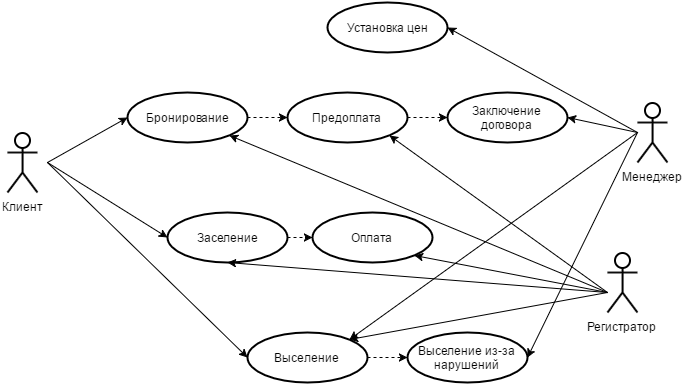

The diagram above was exported from draw.io. Its source (the exported page's mxGraphModel, read from the mxfile embedded in the PNG):
<mxGraphModel dx="737" dy="724" grid="1" gridSize="10" guides="1" tooltips="1" connect="1" arrows="1" fold="1" page="1" pageScale="1" pageWidth="1169" pageHeight="826" background="#ffffff" math="0" shadow="0">
  <root>
    <mxCell id="0" />
    <mxCell id="1" parent="0" />
    <mxCell id="2" value="Установка цен" style="ellipse;whiteSpace=wrap;html=1;labelBackgroundColor=none;strokeColor=#000000;strokeWidth=2;fillColor=#FFFFFF;fontColor=#000000;" vertex="1" parent="1">
      <mxGeometry x="480" y="110" width="120" height="50" as="geometry" />
    </mxCell>
    <mxCell id="11" style="edgeStyle=orthogonalEdgeStyle;html=1;entryX=0;entryY=0.5;jettySize=auto;orthogonalLoop=1;fontColor=#000000;exitX=1;exitY=0.5;dashed=1;" edge="1" parent="1" source="3" target="6">
      <mxGeometry relative="1" as="geometry">
        <Array as="points" />
      </mxGeometry>
    </mxCell>
    <mxCell id="3" value="Бронирование" style="ellipse;whiteSpace=wrap;html=1;labelBackgroundColor=none;strokeColor=#000000;strokeWidth=2;fillColor=#FFFFFF;fontColor=#000000;" vertex="1" parent="1">
      <mxGeometry x="280" y="200" width="120" height="50" as="geometry" />
    </mxCell>
    <mxCell id="4" value="Оплата" style="ellipse;whiteSpace=wrap;html=1;labelBackgroundColor=none;strokeColor=#000000;strokeWidth=2;fillColor=#FFFFFF;fontColor=#000000;" vertex="1" parent="1">
      <mxGeometry x="465" y="320" width="120" height="50" as="geometry" />
    </mxCell>
    <mxCell id="13" style="edgeStyle=orthogonalEdgeStyle;html=1;exitX=1;exitY=0.5;entryX=0;entryY=0.5;jettySize=auto;orthogonalLoop=1;fontColor=#000000;dashed=1;" edge="1" parent="1" source="5" target="4">
      <mxGeometry relative="1" as="geometry" />
    </mxCell>
    <mxCell id="5" value="Заселение" style="ellipse;whiteSpace=wrap;html=1;labelBackgroundColor=none;strokeColor=#000000;strokeWidth=2;fillColor=#FFFFFF;fontColor=#000000;" vertex="1" parent="1">
      <mxGeometry x="320" y="320" width="120" height="50" as="geometry" />
    </mxCell>
    <mxCell id="12" style="edgeStyle=orthogonalEdgeStyle;html=1;entryX=0;entryY=0.5;jettySize=auto;orthogonalLoop=1;fontColor=#000000;exitX=1;exitY=0.5;dashed=1;" edge="1" parent="1" source="6" target="7">
      <mxGeometry relative="1" as="geometry">
        <Array as="points" />
      </mxGeometry>
    </mxCell>
    <mxCell id="6" value="Предоплата" style="ellipse;whiteSpace=wrap;html=1;labelBackgroundColor=none;strokeColor=#000000;strokeWidth=2;fillColor=#FFFFFF;fontColor=#000000;" vertex="1" parent="1">
      <mxGeometry x="440" y="200" width="120" height="50" as="geometry" />
    </mxCell>
    <mxCell id="7" value="Заключение договора" style="ellipse;whiteSpace=wrap;html=1;labelBackgroundColor=none;strokeColor=#000000;strokeWidth=2;fillColor=#FFFFFF;fontColor=#000000;" vertex="1" parent="1">
      <mxGeometry x="600" y="200" width="120" height="50" as="geometry" />
    </mxCell>
    <mxCell id="8" value="Выселение из-за нарушений" style="ellipse;whiteSpace=wrap;html=1;labelBackgroundColor=none;strokeColor=#000000;strokeWidth=2;fillColor=#FFFFFF;fontColor=#000000;" vertex="1" parent="1">
      <mxGeometry x="560" y="440" width="120" height="50" as="geometry" />
    </mxCell>
    <mxCell id="14" style="edgeStyle=orthogonalEdgeStyle;html=1;exitX=1;exitY=0.5;entryX=0;entryY=0.5;jettySize=auto;orthogonalLoop=1;fontColor=#000000;dashed=1;" edge="1" parent="1" source="9" target="8">
      <mxGeometry relative="1" as="geometry" />
    </mxCell>
    <mxCell id="9" value="Выселение" style="ellipse;whiteSpace=wrap;html=1;labelBackgroundColor=none;strokeColor=#000000;strokeWidth=2;fillColor=#FFFFFF;fontColor=#000000;" vertex="1" parent="1">
      <mxGeometry x="400" y="440" width="120" height="50" as="geometry" />
    </mxCell>
    <mxCell id="15" value="Клиент" style="shape=umlActor;verticalLabelPosition=bottom;labelBackgroundColor=#ffffff;verticalAlign=top;html=1;strokeColor=#000000;strokeWidth=2;fillColor=#FFFFFF;fontColor=#000000;" vertex="1" parent="1">
      <mxGeometry x="160" y="240" width="30" height="60" as="geometry" />
    </mxCell>
    <mxCell id="22" value="Регистратор" style="shape=umlActor;verticalLabelPosition=bottom;labelBackgroundColor=#ffffff;verticalAlign=top;html=1;strokeColor=#000000;strokeWidth=2;fillColor=#FFFFFF;fontColor=#000000;" vertex="1" parent="1">
      <mxGeometry x="760" y="360" width="30" height="60" as="geometry" />
    </mxCell>
    <mxCell id="25" value="Менеджер" style="shape=umlActor;verticalLabelPosition=bottom;labelBackgroundColor=#ffffff;verticalAlign=top;html=1;strokeColor=#000000;strokeWidth=2;fillColor=#FFFFFF;fontColor=#000000;" vertex="1" parent="1">
      <mxGeometry x="790" y="210" width="30" height="60" as="geometry" />
    </mxCell>
    <mxCell id="29" value="" style="endArrow=classic;html=1;fontColor=#000000;entryX=0;entryY=0.5;" edge="1" parent="1" target="3">
      <mxGeometry width="50" height="50" relative="1" as="geometry">
        <mxPoint x="200" y="270" as="sourcePoint" />
        <mxPoint x="270" y="220" as="targetPoint" />
      </mxGeometry>
    </mxCell>
    <mxCell id="30" value="" style="endArrow=classic;html=1;fontColor=#000000;entryX=0;entryY=0.5;" edge="1" parent="1" target="5">
      <mxGeometry x="210" y="235" width="50" height="50" as="geometry">
        <mxPoint x="200" y="270" as="sourcePoint" />
        <mxPoint x="290" y="235" as="targetPoint" />
      </mxGeometry>
    </mxCell>
    <mxCell id="31" value="" style="endArrow=classic;html=1;fontColor=#000000;entryX=0;entryY=0.5;" edge="1" parent="1" target="9">
      <mxGeometry x="220" y="245" width="50" height="50" as="geometry">
        <mxPoint x="200" y="270" as="sourcePoint" />
        <mxPoint x="300" y="245" as="targetPoint" />
      </mxGeometry>
    </mxCell>
    <mxCell id="32" value="" style="endArrow=classic;html=1;fontColor=#000000;entryX=1;entryY=0.5;" edge="1" parent="1" target="2">
      <mxGeometry width="50" height="50" relative="1" as="geometry">
        <mxPoint x="790" y="240" as="sourcePoint" />
        <mxPoint x="580" y="90" as="targetPoint" />
      </mxGeometry>
    </mxCell>
    <mxCell id="33" value="" style="endArrow=classic;html=1;fontColor=#000000;entryX=1;entryY=0.5;" edge="1" parent="1" target="7">
      <mxGeometry width="50" height="50" relative="1" as="geometry">
        <mxPoint x="790" y="240" as="sourcePoint" />
        <mxPoint x="710" y="20" as="targetPoint" />
      </mxGeometry>
    </mxCell>
    <mxCell id="34" style="edgeStyle=orthogonalEdgeStyle;rounded=0;html=1;exitX=0.5;exitY=0.5;exitPerimeter=0;entryX=0.5;entryY=0.5;entryPerimeter=0;jettySize=auto;orthogonalLoop=1;fontColor=#000000;" edge="1" parent="1" source="25" target="25">
      <mxGeometry relative="1" as="geometry" />
    </mxCell>
    <mxCell id="35" value="" style="endArrow=classic;html=1;fontColor=#000000;entryX=1;entryY=0.5;" edge="1" parent="1" target="8">
      <mxGeometry width="50" height="50" relative="1" as="geometry">
        <mxPoint x="790" y="240" as="sourcePoint" />
        <mxPoint x="700" y="300" as="targetPoint" />
      </mxGeometry>
    </mxCell>
    <mxCell id="37" value="" style="endArrow=classic;html=1;fontColor=#000000;entryX=1;entryY=0;" edge="1" parent="1" target="9">
      <mxGeometry width="50" height="50" relative="1" as="geometry">
        <mxPoint x="790" y="240" as="sourcePoint" />
        <mxPoint x="190" y="10" as="targetPoint" />
      </mxGeometry>
    </mxCell>
    <mxCell id="38" value="" style="endArrow=classic;html=1;fontColor=#000000;entryX=1;entryY=1;" edge="1" parent="1" target="3">
      <mxGeometry width="50" height="50" relative="1" as="geometry">
        <mxPoint x="760" y="400" as="sourcePoint" />
        <mxPoint x="625" y="260" as="targetPoint" />
      </mxGeometry>
    </mxCell>
    <mxCell id="39" value="" style="endArrow=classic;html=1;fontColor=#000000;entryX=1;entryY=1;" edge="1" parent="1" target="6">
      <mxGeometry width="50" height="50" relative="1" as="geometry">
        <mxPoint x="760" y="400" as="sourcePoint" />
        <mxPoint x="440" y="100" as="targetPoint" />
      </mxGeometry>
    </mxCell>
    <mxCell id="40" value="" style="endArrow=classic;html=1;fontColor=#000000;entryX=0.5;entryY=1;" edge="1" parent="1" target="5">
      <mxGeometry width="50" height="50" relative="1" as="geometry">
        <mxPoint x="760" y="400" as="sourcePoint" />
        <mxPoint x="190" y="10" as="targetPoint" />
      </mxGeometry>
    </mxCell>
    <mxCell id="41" value="" style="endArrow=classic;html=1;fontColor=#000000;entryX=1;entryY=1;" edge="1" parent="1" target="4">
      <mxGeometry width="50" height="50" relative="1" as="geometry">
        <mxPoint x="760" y="400" as="sourcePoint" />
        <mxPoint x="190" y="10" as="targetPoint" />
      </mxGeometry>
    </mxCell>
    <mxCell id="42" value="" style="endArrow=classic;html=1;fontColor=#000000;entryX=1;entryY=0;" edge="1" parent="1" target="9">
      <mxGeometry width="50" height="50" relative="1" as="geometry">
        <mxPoint x="760" y="400" as="sourcePoint" />
        <mxPoint x="425" y="130" as="targetPoint" />
      </mxGeometry>
    </mxCell>
  </root>
</mxGraphModel>